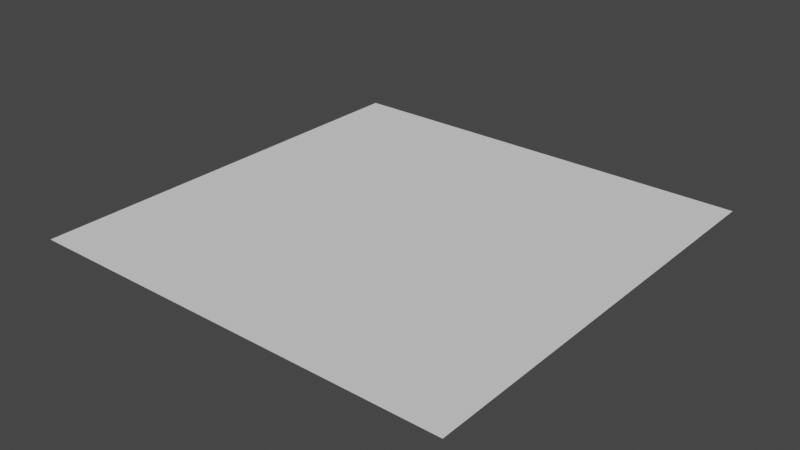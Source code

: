 # Source: grass.blend  (saved by Blender 3.2.14; exported with 4.5.12 LTS)
import bpy
from mathutils import Matrix  # noqa: F401  (used for matrix-valued properties, if any)

bpy.ops.wm.read_factory_settings(use_empty=True)
scene = bpy.context.scene
scene.name = 'Scene'

# ---- collections
col_collection = bpy.data.collections.new('Collection'); scene.collection.children.link(col_collection)

# ---- world
world_world = bpy.data.worlds.new('World'); scene.world = world_world
world_world.use_nodes = True; world_world.node_tree.nodes.clear()
_N = world_world.node_tree.nodes; _L = world_world.node_tree.links
n0 = _N.new('ShaderNodeOutputWorld'); n0.name = 'World Output'; n0.location = (300, 300)
n1 = _N.new('ShaderNodeBackground'); n1.name = 'Background'; n1.location = (10, 300)
n1.inputs[0].default_value = (0.05088, 0.05088, 0.05088, 1.0)
_L.new(n1.outputs[0], n0.inputs[0])
n0.is_active_output = True
world_world.color = (0.05088, 0.05088, 0.05088)
world_world.use_sun_shadow = False
world_world.sun_shadow_jitter_overblur = 0.0

# ---- meshes
me_plane = bpy.data.meshes.new('Plane')
me_plane.from_pydata([(-1.0, -1.0, 0.0), (1.0, -1.0, 0.0), (-1.0, 1.0, 0.0), (1.0, 1.0, 0.0)], [], [(0, 1, 3, 2)])
_uv = me_plane.uv_layers.new(name='UVMap')
_uv.uv.foreach_set('vector', [0.0, 0.0, 1.0, 0.0, 1.0, 1.0, 0.0, 1.0])
me_plane.update()

# ---- objects
ob_plane = bpy.data.objects.new('Plane', me_plane)

# ---- transforms, parenting, visibility, modifiers, constraints
ob_plane.location = (0.0, 0.0, 0.0)
_m = ob_plane.modifiers.new('ParticleSystem', 'PARTICLE_SYSTEM')

# ---- collection membership
col_collection.objects.link(ob_plane)

# ---- scene / render settings (as saved in the file)
scene.frame_start = 1; scene.frame_end = 250; scene.frame_set(1)
scene.render.engine = 'BLENDER_EEVEE_NEXT'
scene.cycles.sampling_pattern = 'TABULATED_SOBOL'
scene.cycles.use_light_tree = False
scene.view_settings.view_transform = 'Filmic'
bpy.context.view_layer.update()

# ---- added for rendering (the .blend has no active camera and no usable light): camera, sun
cam_auto = bpy.data.cameras.new('AutoCamera')
cam_auto.lens = 50.0
cam_auto.sensor_width = 36.0
cam_auto.clip_end = 1000.0
ob_auto_camera = bpy.data.objects.new('AutoCamera', cam_auto)
scene.collection.objects.link(ob_auto_camera)
ob_auto_camera.location = (2.61693, -3.14032, 2.09354)
ob_auto_camera.rotation_euler = (1.09748, -7.21219e-08, 0.694738)
scene.camera = ob_auto_camera
light_auto_sun = bpy.data.lights.new('AutoSun', 'SUN')
light_auto_sun.energy = 3.0
light_auto_sun.angle = 0.0523599
ob_auto_sun = bpy.data.objects.new('AutoSun', light_auto_sun)
scene.collection.objects.link(ob_auto_sun)
ob_auto_sun.rotation_euler = (0.872665, 0.174533, 0.523599)
bpy.context.view_layer.update()
